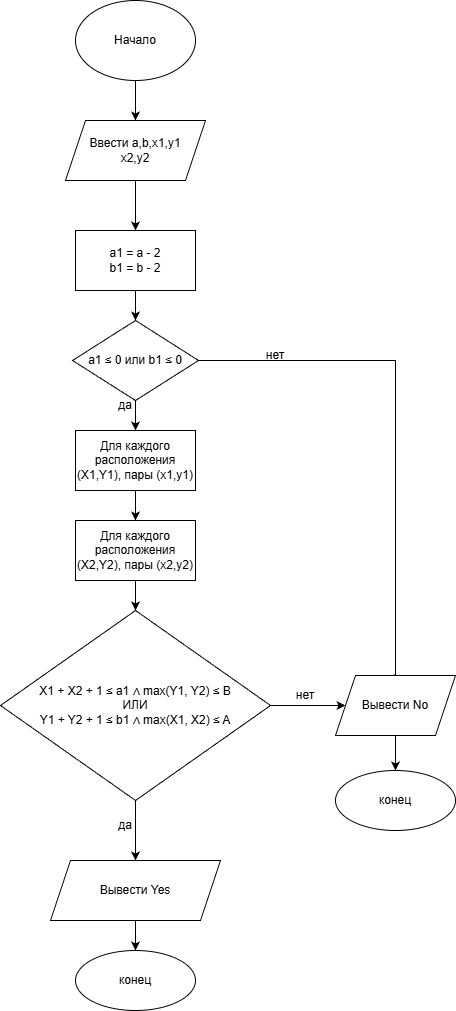

The diagram above was exported from draw.io. Its source (the exported page's mxGraphModel, read from the mxfile embedded in the PNG):
<mxGraphModel dx="1668" dy="899" grid="1" gridSize="10" guides="1" tooltips="1" connect="1" arrows="1" fold="1" page="1" pageScale="1" pageWidth="827" pageHeight="1169" math="0" shadow="0">
  <root>
    <mxCell id="0" />
    <mxCell id="1" parent="0" />
    <mxCell id="z3-nrN6xnUjY8ETsEvLI-5" edge="1" parent="1" source="z3-nrN6xnUjY8ETsEvLI-2" style="edgeStyle=orthogonalEdgeStyle;rounded=0;orthogonalLoop=1;jettySize=auto;html=1;" value="">
      <mxGeometry relative="1" as="geometry">
        <mxPoint x="410" y="190" as="targetPoint" />
      </mxGeometry>
    </mxCell>
    <mxCell id="z3-nrN6xnUjY8ETsEvLI-2" parent="1" style="ellipse;whiteSpace=wrap;html=1;" value="Начало" vertex="1">
      <mxGeometry height="80" width="120" x="350" y="70" as="geometry" />
    </mxCell>
    <mxCell id="z3-nrN6xnUjY8ETsEvLI-8" edge="1" parent="1" source="z3-nrN6xnUjY8ETsEvLI-6" style="edgeStyle=orthogonalEdgeStyle;rounded=0;orthogonalLoop=1;jettySize=auto;html=1;" target="z3-nrN6xnUjY8ETsEvLI-7" value="">
      <mxGeometry relative="1" as="geometry" />
    </mxCell>
    <mxCell id="z3-nrN6xnUjY8ETsEvLI-6" parent="1" style="shape=parallelogram;perimeter=parallelogramPerimeter;whiteSpace=wrap;html=1;fixedSize=1;" value="Ввести a,b,x1,y1&lt;div&gt;x2,y2&lt;/div&gt;" vertex="1">
      <mxGeometry height="60" width="140" x="340" y="190" as="geometry" />
    </mxCell>
    <mxCell id="z3-nrN6xnUjY8ETsEvLI-10" edge="1" parent="1" source="z3-nrN6xnUjY8ETsEvLI-7" style="edgeStyle=orthogonalEdgeStyle;rounded=0;orthogonalLoop=1;jettySize=auto;html=1;" target="z3-nrN6xnUjY8ETsEvLI-9" value="">
      <mxGeometry relative="1" as="geometry" />
    </mxCell>
    <mxCell id="z3-nrN6xnUjY8ETsEvLI-7" parent="1" style="rounded=0;whiteSpace=wrap;html=1;" value="a1 = a - 2&lt;div&gt;b1 = b - 2&lt;/div&gt;" vertex="1">
      <mxGeometry height="60" width="120" x="350" y="300" as="geometry" />
    </mxCell>
    <mxCell id="z3-nrN6xnUjY8ETsEvLI-12" edge="1" parent="1" source="z3-nrN6xnUjY8ETsEvLI-9" style="edgeStyle=orthogonalEdgeStyle;rounded=0;orthogonalLoop=1;jettySize=auto;html=1;align=center;entryX=0.562;entryY=0.052;entryDx=0;entryDy=0;entryPerimeter=0;" target="z3-nrN6xnUjY8ETsEvLI-26" value="">
      <mxGeometry relative="1" as="geometry">
        <Array as="points">
          <mxPoint x="670" y="430" />
          <mxPoint x="670" y="748" />
        </Array>
        <mxPoint x="630" y="430" as="targetPoint" />
      </mxGeometry>
    </mxCell>
    <mxCell id="z3-nrN6xnUjY8ETsEvLI-16" edge="1" parent="1" source="z3-nrN6xnUjY8ETsEvLI-9" style="edgeStyle=orthogonalEdgeStyle;rounded=0;orthogonalLoop=1;jettySize=auto;html=1;" target="z3-nrN6xnUjY8ETsEvLI-15" value="">
      <mxGeometry relative="1" as="geometry" />
    </mxCell>
    <mxCell id="z3-nrN6xnUjY8ETsEvLI-9" parent="1" style="rhombus;whiteSpace=wrap;html=1;" value="a1&amp;nbsp;≤ 0 или b1&amp;nbsp;≤ 0" vertex="1">
      <mxGeometry height="80" width="126" x="347" y="390" as="geometry" />
    </mxCell>
    <mxCell id="z3-nrN6xnUjY8ETsEvLI-14" parent="1" style="text;html=1;whiteSpace=wrap;strokeColor=none;fillColor=none;align=center;verticalAlign=middle;rounded=0;" value="нет" vertex="1">
      <mxGeometry height="30" width="60" x="520" y="410" as="geometry" />
    </mxCell>
    <mxCell id="z3-nrN6xnUjY8ETsEvLI-18" edge="1" parent="1" source="z3-nrN6xnUjY8ETsEvLI-15" style="edgeStyle=orthogonalEdgeStyle;rounded=0;orthogonalLoop=1;jettySize=auto;html=1;" target="z3-nrN6xnUjY8ETsEvLI-17" value="">
      <mxGeometry relative="1" as="geometry" />
    </mxCell>
    <mxCell id="z3-nrN6xnUjY8ETsEvLI-15" parent="1" style="rounded=0;whiteSpace=wrap;html=1;" value="Для каждого расположения (X1,Y1), пары (x1,y1)" vertex="1">
      <mxGeometry height="60" width="120" x="350" y="500" as="geometry" />
    </mxCell>
    <mxCell id="z3-nrN6xnUjY8ETsEvLI-20" edge="1" parent="1" source="z3-nrN6xnUjY8ETsEvLI-17" style="edgeStyle=orthogonalEdgeStyle;rounded=0;orthogonalLoop=1;jettySize=auto;html=1;" target="z3-nrN6xnUjY8ETsEvLI-19" value="">
      <mxGeometry relative="1" as="geometry" />
    </mxCell>
    <mxCell id="z3-nrN6xnUjY8ETsEvLI-17" parent="1" style="rounded=0;whiteSpace=wrap;html=1;" value="Для каждого расположения (X2,Y2), пары (x2,y2)" vertex="1">
      <mxGeometry height="60" width="120" x="350" y="590" as="geometry" />
    </mxCell>
    <mxCell id="z3-nrN6xnUjY8ETsEvLI-24" edge="1" parent="1" source="z3-nrN6xnUjY8ETsEvLI-19" style="edgeStyle=orthogonalEdgeStyle;rounded=0;orthogonalLoop=1;jettySize=auto;html=1;" target="z3-nrN6xnUjY8ETsEvLI-23" value="">
      <mxGeometry relative="1" as="geometry" />
    </mxCell>
    <mxCell id="z3-nrN6xnUjY8ETsEvLI-27" edge="1" parent="1" source="z3-nrN6xnUjY8ETsEvLI-19" style="edgeStyle=orthogonalEdgeStyle;rounded=0;orthogonalLoop=1;jettySize=auto;html=1;" target="z3-nrN6xnUjY8ETsEvLI-26" value="">
      <mxGeometry relative="1" as="geometry" />
    </mxCell>
    <mxCell id="z3-nrN6xnUjY8ETsEvLI-19" parent="1" style="rhombus;whiteSpace=wrap;html=1;" value="X1 + X2 + 1 ≤ a1 ∧ max(Y1, Y2) ≤ B&lt;div&gt;ИЛИ&lt;/div&gt;&lt;div&gt;Y1 + Y2 + 1 ≤ b1 ∧ max(X1, X2) ≤ A&lt;/div&gt;" vertex="1">
      <mxGeometry height="190" width="270" x="275" y="680" as="geometry" />
    </mxCell>
    <mxCell id="z3-nrN6xnUjY8ETsEvLI-21" parent="1" style="text;html=1;whiteSpace=wrap;strokeColor=none;fillColor=none;align=center;verticalAlign=middle;rounded=0;" value="да" vertex="1">
      <mxGeometry height="30" width="60" x="370" y="460" as="geometry" />
    </mxCell>
    <mxCell id="z3-nrN6xnUjY8ETsEvLI-33" edge="1" parent="1" source="z3-nrN6xnUjY8ETsEvLI-23" style="edgeStyle=orthogonalEdgeStyle;rounded=0;orthogonalLoop=1;jettySize=auto;html=1;" target="z3-nrN6xnUjY8ETsEvLI-32" value="">
      <mxGeometry relative="1" as="geometry" />
    </mxCell>
    <mxCell id="z3-nrN6xnUjY8ETsEvLI-23" parent="1" style="shape=parallelogram;perimeter=parallelogramPerimeter;whiteSpace=wrap;html=1;fixedSize=1;" value="Вывести Yes" vertex="1">
      <mxGeometry height="60" width="170" x="325" y="930" as="geometry" />
    </mxCell>
    <mxCell id="z3-nrN6xnUjY8ETsEvLI-25" parent="1" style="text;html=1;whiteSpace=wrap;strokeColor=none;fillColor=none;align=center;verticalAlign=middle;rounded=0;" value="да" vertex="1">
      <mxGeometry height="30" width="60" x="370" y="880" as="geometry" />
    </mxCell>
    <mxCell id="z3-nrN6xnUjY8ETsEvLI-30" edge="1" parent="1" source="z3-nrN6xnUjY8ETsEvLI-26" style="edgeStyle=orthogonalEdgeStyle;rounded=0;orthogonalLoop=1;jettySize=auto;html=1;" target="z3-nrN6xnUjY8ETsEvLI-29" value="">
      <mxGeometry relative="1" as="geometry" />
    </mxCell>
    <mxCell id="z3-nrN6xnUjY8ETsEvLI-26" parent="1" style="shape=parallelogram;perimeter=parallelogramPerimeter;whiteSpace=wrap;html=1;fixedSize=1;" value="Вывести No" vertex="1">
      <mxGeometry height="60" width="120" x="610" y="745" as="geometry" />
    </mxCell>
    <mxCell id="z3-nrN6xnUjY8ETsEvLI-28" parent="1" style="text;html=1;whiteSpace=wrap;strokeColor=none;fillColor=none;align=center;verticalAlign=middle;rounded=0;" value="нет" vertex="1">
      <mxGeometry height="30" width="60" x="550" y="750" as="geometry" />
    </mxCell>
    <mxCell id="z3-nrN6xnUjY8ETsEvLI-29" parent="1" style="ellipse;whiteSpace=wrap;html=1;" value="конец" vertex="1">
      <mxGeometry height="60" width="120" x="610" y="840" as="geometry" />
    </mxCell>
    <mxCell id="z3-nrN6xnUjY8ETsEvLI-32" parent="1" style="ellipse;whiteSpace=wrap;html=1;" value="конец" vertex="1">
      <mxGeometry height="60" width="120" x="350" y="1020" as="geometry" />
    </mxCell>
  </root>
</mxGraphModel>